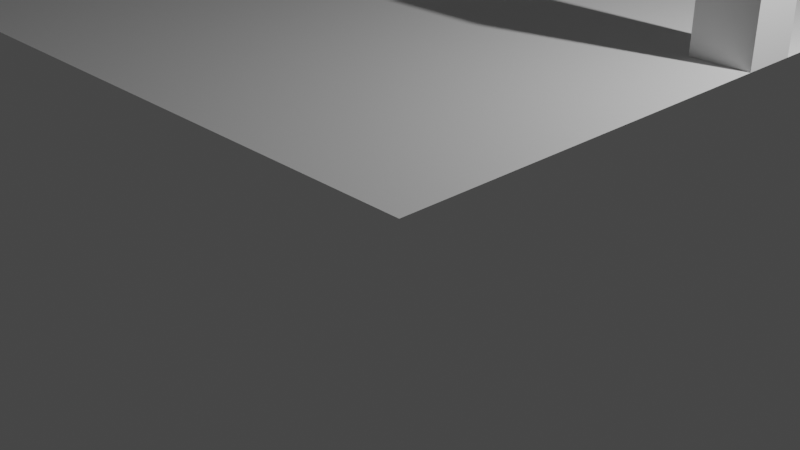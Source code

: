 # Source: santa_bootcamp.blend  (saved by Blender 2.83.19; exported with 4.5.12 LTS)
import bpy
from mathutils import Matrix  # noqa: F401  (used for matrix-valued properties, if any)

bpy.ops.wm.read_factory_settings(use_empty=True)
scene = bpy.context.scene
scene.name = 'Scene'

# ---- collections
col_collection = bpy.data.collections.new('Collection'); scene.collection.children.link(col_collection)

# ---- materials (node trees are filled in below, after node groups)
mat_material_001 = bpy.data.materials.new('Material.001')
mat_material_001.use_transparent_shadow = False

# ---- material node trees
mat_material_001.use_nodes = True; mat_material_001.node_tree.nodes.clear()
_N = mat_material_001.node_tree.nodes; _L = mat_material_001.node_tree.links
n0 = _N.new('ShaderNodeBsdfPrincipled'); n0.name = 'Principled BSDF'; n0.location = (10, 300)
n0.distribution = 'GGX'
n0.subsurface_method = 'BURLEY'
n0.inputs[0].default_value = (0.02539, 0.02539, 0.02539, 1.0)
n0.inputs[3].default_value = 1.45
n0.inputs[27].default_value = (0.0, 0.0, 0.0, 1.0)
n0.inputs[28].default_value = 1.0
n1 = _N.new('ShaderNodeOutputMaterial'); n1.name = 'Material Output'; n1.location = (300, 300)
_L.new(n0.outputs[0], n1.inputs[0])
n1.is_active_output = True

# ---- world
world_world = bpy.data.worlds.new('World'); scene.world = world_world
world_world.use_nodes = True; world_world.node_tree.nodes.clear()
_N = world_world.node_tree.nodes; _L = world_world.node_tree.links
n0 = _N.new('ShaderNodeOutputWorld'); n0.name = 'World Output'; n0.location = (300, 300)
n1 = _N.new('ShaderNodeBackground'); n1.name = 'Background'; n1.location = (10, 300)
n1.inputs[0].default_value = (0.05088, 0.05088, 0.05088, 1.0)
_L.new(n1.outputs[0], n0.inputs[0])
n0.is_active_output = True
world_world.color = (0.05088, 0.05088, 0.05088)
world_world.use_sun_shadow = False
world_world.sun_shadow_jitter_overblur = 0.0

# ---- cameras
cam_camera = bpy.data.cameras.new('Camera')
cam_camera.clip_end = 100.0
cam_camera.ortho_scale = 7.314
cam_camera_001 = bpy.data.cameras.new('Camera.001')
cam_camera_001.clip_end = 100.0
cam_camera_001.ortho_scale = 7.314

# ---- lights
light_light = bpy.data.lights.new('Light', 'POINT')
light_light.transmission_factor = 0.0
light_light.energy = 1000.0
light_light.shadow_soft_size = 0.1
light_light.shadow_maximum_resolution = 0.006
light_light.use_absolute_resolution = True
light_light_001 = bpy.data.lights.new('Light.001', 'POINT')
light_light_001.transmission_factor = 0.0
light_light_001.energy = 1000.0
light_light_001.shadow_soft_size = 0.1
light_light_001.shadow_maximum_resolution = 0.006
light_light_001.use_absolute_resolution = True

# ---- meshes
me_plane = bpy.data.meshes.new('Plane')
me_plane.from_pydata([(-2.0, 2.0, 0.0), (0.0, 2.0, 0.0), (-2.0, 4.0, 0.0), (0.0, 4.0, 0.0)], [], [(0, 1, 3, 2)])
_uv = me_plane.uv_layers.new(name='UVMap')
_uv.uv.foreach_set('vector', [0.0, 0.0, 1.0, 0.0, 1.0, 1.0, 0.0, 1.0])
me_plane.use_remesh_fix_poles = True
me_plane.use_remesh_preserve_attributes = False
me_plane.use_mirror_vertex_groups = False
me_plane.update()
me_plane_001 = bpy.data.meshes.new('Plane.001')
me_plane_001.from_pydata([(-6.0, 0.0, 0.0), (-4.0, 0.0, 0.0), (-6.0, 2.0, 0.0), (-4.0, 2.0, 0.0)], [], [(0, 1, 3, 2)])
_uv = me_plane_001.uv_layers.new(name='UVMap')
_uv.uv.foreach_set('vector', [0.0, 0.0, 1.0, 0.0, 1.0, 1.0, 0.0, 1.0])
me_plane_001.use_remesh_fix_poles = True
me_plane_001.use_remesh_preserve_attributes = False
me_plane_001.use_mirror_vertex_groups = False
me_plane_001.update()
me_plane_002 = bpy.data.meshes.new('Plane.002')
me_plane_002.from_pydata([(-2.0, 0.0, 0.0), (0.0, 0.0, 0.0), (-2.0, 2.0, 0.0), (0.0, 2.0, 0.0)], [], [(0, 1, 3, 2)])
_uv = me_plane_002.uv_layers.new(name='UVMap')
_uv.uv.foreach_set('vector', [0.0, 0.0, 1.0, 0.0, 1.0, 1.0, 0.0, 1.0])
me_plane_002.use_remesh_fix_poles = True
me_plane_002.use_remesh_preserve_attributes = False
me_plane_002.use_mirror_vertex_groups = False
me_plane_002.update()
me_plane_003 = bpy.data.meshes.new('Plane.003')
me_plane_003.from_pydata([(-4.0, 0.0, 0.0), (-2.0, 0.0, 0.0), (-4.0, 2.0, 0.0), (-2.0, 2.0, 0.0)], [], [(0, 1, 3, 2)])
_uv = me_plane_003.uv_layers.new(name='UVMap')
_uv.uv.foreach_set('vector', [0.0, 0.0, 1.0, 0.0, 1.0, 1.0, 0.0, 1.0])
me_plane_003.use_remesh_fix_poles = True
me_plane_003.use_remesh_preserve_attributes = False
me_plane_003.use_mirror_vertex_groups = False
me_plane_003.update()
me_plane_006 = bpy.data.meshes.new('Plane.006')
me_plane_006.from_pydata([(-4.0, 2.0, 0.0), (-2.0, 2.0, 0.0), (-4.0, 4.0, 0.0), (-2.0, 4.0, 0.0)], [], [(0, 1, 3, 2)])
_uv = me_plane_006.uv_layers.new(name='UVMap')
_uv.uv.foreach_set('vector', [0.0, 0.0, 1.0, 0.0, 1.0, 1.0, 0.0, 1.0])
me_plane_006.use_remesh_fix_poles = True
me_plane_006.use_remesh_preserve_attributes = False
me_plane_006.use_mirror_vertex_groups = False
me_plane_006.update()
me_plane_008 = bpy.data.meshes.new('Plane.008')
me_plane_008.from_pydata([(-6.0, 2.0, 0.0), (-4.0, 2.0, 0.0), (-6.0, 4.0, 0.0), (-4.0, 4.0, 0.0)], [], [(0, 1, 3, 2)])
_uv = me_plane_008.uv_layers.new(name='UVMap')
_uv.uv.foreach_set('vector', [0.0, 0.0, 1.0, 0.0, 1.0, 1.0, 0.0, 1.0])
me_plane_008.use_remesh_fix_poles = True
me_plane_008.use_remesh_preserve_attributes = False
me_plane_008.use_mirror_vertex_groups = False
me_plane_008.update()
me_plane_010 = bpy.data.meshes.new('Plane.010')
me_plane_010.from_pydata([(-2.0, 14.0, 0.0), (0.0, 14.0, 0.0), (-2.0, 16.0, 0.0), (0.0, 16.0, 0.0), (-6.0, 14.0, 0.0), (-4.0, 14.0, 0.0), (-6.0, 16.0, 0.0), (-4.0, 16.0, 0.0), (-2.0, 12.0, 0.0), (0.0, 12.0, 0.0), (-2.0, 14.0, 0.0), (0.0, 14.0, 0.0), (-4.0, 12.0, 0.0), (-2.0, 12.0, 0.0), (-4.0, 14.0, 0.0), (-2.0, 14.0, 0.0), (-6.0, 12.0, 0.0), (-4.0, 12.0, 0.0), (-6.0, 14.0, 0.0), (-4.0, 14.0, 0.0), (-4.0, 14.0, 0.0), (-2.0, 14.0, 0.0), (-4.0, 16.0, 0.0), (-2.0, 16.0, 0.0)], [], [(0, 1, 3, 2), (4, 5, 7, 6), (8, 9, 11, 10), (12, 13, 15, 14), (16, 17, 19, 18), (20, 21, 23, 22)])
_uv = me_plane_010.uv_layers.new(name='UVMap')
_uv.uv.foreach_set('vector', [0.0, 0.0, 1.0, 0.0, 1.0, 1.0, 0.0, 1.0, 0.0, 0.0, 1.0, 0.0, 1.0, 1.0, 0.0, 1.0, 0.0, 0.0, 1.0, 0.0, 1.0, 1.0, 0.0, 1.0, 0.0, 0.0, 1.0, 0.0, 1.0, 1.0, 0.0, 1.0, 0.0, 0.0, 1.0, 0.0, 1.0, 1.0, 0.0, 1.0, 0.0, 0.0, 1.0, 0.0, 1.0, 1.0, 0.0, 1.0])
me_plane_010.use_remesh_fix_poles = True
me_plane_010.use_remesh_preserve_attributes = False
me_plane_010.use_mirror_vertex_groups = False
me_plane_010.update()
me_plane_012 = bpy.data.meshes.new('Plane.012')
me_plane_012.from_pydata([(-2.0, 6.0, 0.0), (0.0, 6.0, 0.0), (-2.0, 8.0, 0.0), (0.0, 8.0, 0.0), (-6.0, 6.0, 0.0), (-4.0, 6.0, 0.0), (-6.0, 8.0, 0.0), (-4.0, 8.0, 0.0), (-2.0, 4.0, 0.0), (0.0, 4.0, 0.0), (-2.0, 6.0, 0.0), (0.0, 6.0, 0.0), (-4.0, 4.0, 0.0), (-2.0, 4.0, 0.0), (-4.0, 6.0, 0.0), (-2.0, 6.0, 0.0), (-6.0, 4.0, 0.0), (-4.0, 4.0, 0.0), (-6.0, 6.0, 0.0), (-4.0, 6.0, 0.0), (-4.0, 6.0, 0.0), (-2.0, 6.0, 0.0), (-4.0, 8.0, 0.0), (-2.0, 8.0, 0.0)], [], [(0, 1, 3, 2), (4, 5, 7, 6), (8, 9, 11, 10), (12, 13, 15, 14), (16, 17, 19, 18), (20, 21, 23, 22)])
_uv = me_plane_012.uv_layers.new(name='UVMap')
_uv.uv.foreach_set('vector', [0.0, 0.0, 1.0, 0.0, 1.0, 1.0, 0.0, 1.0, 0.0, 0.0, 1.0, 0.0, 1.0, 1.0, 0.0, 1.0, 0.0, 0.0, 1.0, 0.0, 1.0, 1.0, 0.0, 1.0, 0.0, 0.0, 1.0, 0.0, 1.0, 1.0, 0.0, 1.0, 0.0, 0.0, 1.0, 0.0, 1.0, 1.0, 0.0, 1.0, 0.0, 0.0, 1.0, 0.0, 1.0, 1.0, 0.0, 1.0])
me_plane_012.use_remesh_fix_poles = True
me_plane_012.use_remesh_preserve_attributes = False
me_plane_012.use_mirror_vertex_groups = False
me_plane_012.update()
me_plane_013 = bpy.data.meshes.new('Plane.013')
me_plane_013.from_pydata([(-2.0, 10.0, 0.0), (0.0, 10.0, 0.0), (-2.0, 12.0, 0.0), (0.0, 12.0, 0.0), (-6.0, 10.0, 0.0), (-4.0, 10.0, 0.0), (-6.0, 12.0, 0.0), (-4.0, 12.0, 0.0), (-2.0, 8.0, 0.0), (0.0, 8.0, 0.0), (-2.0, 10.0, 0.0), (0.0, 10.0, 0.0), (-4.0, 8.0, 0.0), (-2.0, 8.0, 0.0), (-4.0, 10.0, 0.0), (-2.0, 10.0, 0.0), (-6.0, 8.0, 0.0), (-4.0, 8.0, 0.0), (-6.0, 10.0, 0.0), (-4.0, 10.0, 0.0), (-4.0, 10.0, 0.0), (-2.0, 10.0, 0.0), (-4.0, 12.0, 0.0), (-2.0, 12.0, 0.0)], [], [(0, 1, 3, 2), (4, 5, 7, 6), (8, 9, 11, 10), (12, 13, 15, 14), (16, 17, 19, 18), (20, 21, 23, 22)])
_uv = me_plane_013.uv_layers.new(name='UVMap')
_uv.uv.foreach_set('vector', [0.0, 0.0, 1.0, 0.0, 1.0, 1.0, 0.0, 1.0, 0.0, 0.0, 1.0, 0.0, 1.0, 1.0, 0.0, 1.0, 0.0, 0.0, 1.0, 0.0, 1.0, 1.0, 0.0, 1.0, 0.0, 0.0, 1.0, 0.0, 1.0, 1.0, 0.0, 1.0, 0.0, 0.0, 1.0, 0.0, 1.0, 1.0, 0.0, 1.0, 0.0, 0.0, 1.0, 0.0, 1.0, 1.0, 0.0, 1.0])
me_plane_013.use_remesh_fix_poles = True
me_plane_013.use_remesh_preserve_attributes = False
me_plane_013.use_mirror_vertex_groups = False
me_plane_013.update()
me_cube_001 = bpy.data.meshes.new('Cube.001')
me_cube_001.from_pydata([(-4.02, 2.261, 64.39), (-4.02, 2.261, 66.39), (-4.02, 4.261, 64.39), (-4.02, 4.261, 66.39), (-2.02, 2.261, 64.39), (-2.02, 2.261, 66.39), (-2.02, 4.261, 64.39), (-2.02, 4.261, 66.39)], [], [(0, 1, 3, 2), (2, 3, 7, 6), (6, 7, 5, 4), (4, 5, 1, 0), (2, 6, 4, 0), (7, 3, 1, 5)])
_uv = me_cube_001.uv_layers.new(name='UVMap')
_uv.uv.foreach_set('vector', [0.375, 0.0, 0.625, 0.0, 0.625, 0.25, 0.375, 0.25, 0.375, 0.25, 0.625, 0.25, 0.625, 0.5, 0.375, 0.5, 0.375, 0.5, 0.625, 0.5, 0.625, 0.75, 0.375, 0.75, 0.375, 0.75, 0.625, 0.75, 0.625, 1.0, 0.375, 1.0, 0.125, 0.5, 0.375, 0.5, 0.375, 0.75, 0.125, 0.75, 0.625, 0.5, 0.875, 0.5, 0.875, 0.75, 0.625, 0.75])
me_cube_001.use_remesh_fix_poles = True
me_cube_001.use_remesh_preserve_attributes = False
me_cube_001.use_mirror_vertex_groups = False
me_cube_001.update()
me_cube_002 = bpy.data.meshes.new('Cube.002')
me_cube_002.from_pydata([(-2.0, 0.0, 0.0), (-2.0, 0.0, 2.0), (-2.0, 2.0, 0.0), (-2.0, 2.0, 2.0), (0.0, 0.0, 0.0), (0.0, 0.0, 2.0), (0.0, 2.0, 0.0), (0.0, 2.0, 2.0)], [], [(0, 1, 3, 2), (2, 3, 7, 6), (6, 7, 5, 4), (4, 5, 1, 0), (2, 6, 4, 0), (7, 3, 1, 5)])
_uv = me_cube_002.uv_layers.new(name='UVMap')
_uv.uv.foreach_set('vector', [0.375, 0.0, 0.625, 0.0, 0.625, 0.25, 0.375, 0.25, 0.375, 0.25, 0.625, 0.25, 0.625, 0.5, 0.375, 0.5, 0.375, 0.5, 0.625, 0.5, 0.625, 0.75, 0.375, 0.75, 0.375, 0.75, 0.625, 0.75, 0.625, 1.0, 0.375, 1.0, 0.125, 0.5, 0.375, 0.5, 0.375, 0.75, 0.125, 0.75, 0.625, 0.5, 0.875, 0.5, 0.875, 0.75, 0.625, 0.75])
me_cube_002.use_remesh_fix_poles = True
me_cube_002.use_remesh_preserve_attributes = False
me_cube_002.use_mirror_vertex_groups = False
me_cube_002.update()
me_cube_003 = bpy.data.meshes.new('Cube.003')
me_cube_003.from_pydata([(-16.46, 2.038, 27.35), (-16.46, 2.038, 29.35), (-16.46, 120.0, 27.35), (-16.46, 120.0, 29.35), (-14.46, 2.038, 27.35), (-14.46, 2.038, 29.35), (-14.46, 120.0, 27.35), (-14.46, 120.0, 29.35)], [], [(0, 1, 3, 2), (2, 3, 7, 6), (6, 7, 5, 4), (4, 5, 1, 0), (2, 6, 4, 0), (7, 3, 1, 5)])
_uv = me_cube_003.uv_layers.new(name='UVMap')
_uv.uv.foreach_set('vector', [0.375, 0.0, 0.625, 0.0, 0.625, 0.25, 0.375, 0.25, 0.375, 0.25, 0.625, 0.25, 0.625, 0.5, 0.375, 0.5, 0.375, 0.5, 0.625, 0.5, 0.625, 0.75, 0.375, 0.75, 0.375, 0.75, 0.625, 0.75, 0.625, 1.0, 0.375, 1.0, 0.125, 0.5, 0.375, 0.5, 0.375, 0.75, 0.125, 0.75, 0.625, 0.5, 0.875, 0.5, 0.875, 0.75, 0.625, 0.75])
me_cube_003.use_remesh_fix_poles = True
me_cube_003.use_remesh_preserve_attributes = False
me_cube_003.use_mirror_vertex_groups = False
me_cube_003.update()
me_cube_004 = bpy.data.meshes.new('Cube.004')
me_cube_004.from_pydata([(-4.02, 118.0, 64.39), (-4.02, 118.0, 66.39), (-4.02, 120.0, 64.39), (-4.02, 120.0, 66.39), (-2.02, 118.0, 64.39), (-2.02, 118.0, 66.39), (-2.02, 120.0, 64.39), (-2.02, 120.0, 66.39)], [], [(0, 1, 3, 2), (2, 3, 7, 6), (6, 7, 5, 4), (4, 5, 1, 0), (2, 6, 4, 0), (7, 3, 1, 5)])
_uv = me_cube_004.uv_layers.new(name='UVMap')
_uv.uv.foreach_set('vector', [0.375, 0.0, 0.625, 0.0, 0.625, 0.25, 0.375, 0.25, 0.375, 0.25, 0.625, 0.25, 0.625, 0.5, 0.375, 0.5, 0.375, 0.5, 0.625, 0.5, 0.625, 0.75, 0.375, 0.75, 0.375, 0.75, 0.625, 0.75, 0.625, 1.0, 0.375, 1.0, 0.125, 0.5, 0.375, 0.5, 0.375, 0.75, 0.125, 0.75, 0.625, 0.5, 0.875, 0.5, 0.875, 0.75, 0.625, 0.75])
me_cube_004.use_remesh_fix_poles = True
me_cube_004.use_remesh_preserve_attributes = False
me_cube_004.use_mirror_vertex_groups = False
me_cube_004.update()
me_cube_005 = bpy.data.meshes.new('Cube.005')
me_cube_005.from_pydata([(-87.47, 1.094, 0.0), (-87.47, 1.094, 2.0), (-87.47, 3.094, 0.0), (-87.47, 3.094, 2.0), (-85.47, 1.094, 0.0), (-85.47, 1.094, 2.0), (-85.47, 3.094, 0.0), (-85.47, 3.094, 2.0)], [], [(0, 1, 3, 2), (2, 3, 7, 6), (6, 7, 5, 4), (4, 5, 1, 0), (2, 6, 4, 0), (7, 3, 1, 5)])
_uv = me_cube_005.uv_layers.new(name='UVMap')
_uv.uv.foreach_set('vector', [0.375, 0.0, 0.625, 0.0, 0.625, 0.25, 0.375, 0.25, 0.375, 0.25, 0.625, 0.25, 0.625, 0.5, 0.375, 0.5, 0.375, 0.5, 0.625, 0.5, 0.625, 0.75, 0.375, 0.75, 0.375, 0.75, 0.625, 0.75, 0.625, 1.0, 0.375, 1.0, 0.125, 0.5, 0.375, 0.5, 0.375, 0.75, 0.125, 0.75, 0.625, 0.5, 0.875, 0.5, 0.875, 0.75, 0.625, 0.75])
me_cube_005.use_remesh_fix_poles = True
me_cube_005.use_remesh_preserve_attributes = False
me_cube_005.use_mirror_vertex_groups = False
me_cube_005.update()
me_cube_006 = bpy.data.meshes.new('Cube.006')
me_cube_006.from_pydata([(-114.2, 1.094, 0.0), (-114.2, 1.094, 2.0), (-114.2, 3.094, 0.0), (-114.2, 3.094, 2.0), (-112.2, 1.094, 0.0), (-112.2, 1.094, 2.0), (-112.2, 3.094, 0.0), (-112.2, 3.094, 2.0)], [], [(0, 1, 3, 2), (2, 3, 7, 6), (6, 7, 5, 4), (4, 5, 1, 0), (2, 6, 4, 0), (7, 3, 1, 5)])
_uv = me_cube_006.uv_layers.new(name='UVMap')
_uv.uv.foreach_set('vector', [0.375, 0.0, 0.625, 0.0, 0.625, 0.25, 0.375, 0.25, 0.375, 0.25, 0.625, 0.25, 0.625, 0.5, 0.375, 0.5, 0.375, 0.5, 0.625, 0.5, 0.625, 0.75, 0.375, 0.75, 0.375, 0.75, 0.625, 0.75, 0.625, 1.0, 0.375, 1.0, 0.125, 0.5, 0.375, 0.5, 0.375, 0.75, 0.125, 0.75, 0.625, 0.5, 0.875, 0.5, 0.875, 0.75, 0.625, 0.75])
me_cube_006.use_remesh_fix_poles = True
me_cube_006.use_remesh_preserve_attributes = False
me_cube_006.use_mirror_vertex_groups = False
me_cube_006.update()
me_plane_014 = bpy.data.meshes.new('Plane.014')
me_plane_014.from_pydata([(-4.803, -2.066, 0.4569), (-2.803, -2.066, 0.4569), (-4.803, -0.06588, 0.4569), (-2.803, -0.06588, 0.4569)], [], [(0, 1, 3, 2)])
_uv = me_plane_014.uv_layers.new(name='UVMap')
_uv.uv.foreach_set('vector', [0.0, 0.0, 1.0, 0.0, 1.0, 1.0, 0.0, 1.0])
me_plane_014.materials.append(mat_material_001)
me_plane_014.use_remesh_fix_poles = True
me_plane_014.use_remesh_preserve_attributes = False
me_plane_014.use_mirror_vertex_groups = False
me_plane_014.update()
me_cube_007 = bpy.data.meshes.new('Cube.007')
me_cube_007.from_pydata([(27.99, 6.037, 0.0), (27.99, 6.037, 2.0), (27.99, 8.037, 0.0), (27.99, 8.037, 2.0), (29.99, 6.037, 0.0), (29.99, 6.037, 2.0), (29.99, 8.037, 0.0), (29.99, 8.037, 2.0)], [], [(0, 1, 3, 2), (2, 3, 7, 6), (6, 7, 5, 4), (4, 5, 1, 0), (2, 6, 4, 0), (7, 3, 1, 5)])
_uv = me_cube_007.uv_layers.new(name='UVMap')
_uv.uv.foreach_set('vector', [0.375, 0.0, 0.625, 0.0, 0.625, 0.25, 0.375, 0.25, 0.375, 0.25, 0.625, 0.25, 0.625, 0.5, 0.375, 0.5, 0.375, 0.5, 0.625, 0.5, 0.625, 0.75, 0.375, 0.75, 0.375, 0.75, 0.625, 0.75, 0.625, 1.0, 0.375, 1.0, 0.125, 0.5, 0.375, 0.5, 0.375, 0.75, 0.125, 0.75, 0.625, 0.5, 0.875, 0.5, 0.875, 0.75, 0.625, 0.75])
me_cube_007.use_remesh_fix_poles = True
me_cube_007.use_remesh_preserve_attributes = False
me_cube_007.use_mirror_vertex_groups = False
me_cube_007.update()
me_cube_008 = bpy.data.meshes.new('Cube.008')
me_cube_008.from_pydata([(83.64, 6.037, 0.0), (83.64, 6.037, 2.0), (83.64, 8.037, 0.0), (83.64, 8.037, 2.0), (85.64, 6.037, 0.0), (85.64, 6.037, 2.0), (85.64, 8.037, 0.0), (85.64, 8.037, 2.0)], [], [(0, 1, 3, 2), (2, 3, 7, 6), (6, 7, 5, 4), (4, 5, 1, 0), (2, 6, 4, 0), (7, 3, 1, 5)])
_uv = me_cube_008.uv_layers.new(name='UVMap')
_uv.uv.foreach_set('vector', [0.375, 0.0, 0.625, 0.0, 0.625, 0.25, 0.375, 0.25, 0.375, 0.25, 0.625, 0.25, 0.625, 0.5, 0.375, 0.5, 0.375, 0.5, 0.625, 0.5, 0.625, 0.75, 0.375, 0.75, 0.375, 0.75, 0.625, 0.75, 0.625, 1.0, 0.375, 1.0, 0.125, 0.5, 0.375, 0.5, 0.375, 0.75, 0.125, 0.75, 0.625, 0.5, 0.875, 0.5, 0.875, 0.75, 0.625, 0.75])
me_cube_008.use_remesh_fix_poles = True
me_cube_008.use_remesh_preserve_attributes = False
me_cube_008.use_mirror_vertex_groups = False
me_cube_008.update()
me_cube_009 = bpy.data.meshes.new('Cube.009')
me_cube_009.from_pydata([(-31.82, 1.094, 10.66), (-31.82, 1.094, 12.66), (-31.82, 3.094, 10.66), (-31.82, 3.094, 12.66), (-29.82, 1.094, 10.66), (-29.82, 1.094, 12.66), (-29.82, 3.094, 10.66), (-29.82, 3.094, 12.66)], [], [(0, 1, 3, 2), (2, 3, 7, 6), (6, 7, 5, 4), (4, 5, 1, 0), (2, 6, 4, 0), (7, 3, 1, 5)])
_uv = me_cube_009.uv_layers.new(name='UVMap')
_uv.uv.foreach_set('vector', [0.375, 0.0, 0.625, 0.0, 0.625, 0.25, 0.375, 0.25, 0.375, 0.25, 0.625, 0.25, 0.625, 0.5, 0.375, 0.5, 0.375, 0.5, 0.625, 0.5, 0.625, 0.75, 0.375, 0.75, 0.375, 0.75, 0.625, 0.75, 0.625, 1.0, 0.375, 1.0, 0.125, 0.5, 0.375, 0.5, 0.375, 0.75, 0.125, 0.75, 0.625, 0.5, 0.875, 0.5, 0.875, 0.75, 0.625, 0.75])
me_cube_009.use_remesh_fix_poles = True
me_cube_009.use_remesh_preserve_attributes = False
me_cube_009.use_mirror_vertex_groups = False
me_cube_009.update()
me_cube_010 = bpy.data.meshes.new('Cube.010')
me_cube_010.from_pydata([(82.47, -3.102, -9.931), (82.47, -3.102, -7.931), (82.47, -1.102, -9.931), (82.47, -1.102, -7.931), (84.47, -3.102, -9.931), (84.47, -3.102, -7.931), (84.47, -1.102, -9.931), (84.47, -1.102, -7.931)], [], [(0, 1, 3, 2), (2, 3, 7, 6), (6, 7, 5, 4), (4, 5, 1, 0), (2, 6, 4, 0), (7, 3, 1, 5)])
_uv = me_cube_010.uv_layers.new(name='UVMap')
_uv.uv.foreach_set('vector', [0.375, 0.0, 0.625, 0.0, 0.625, 0.25, 0.375, 0.25, 0.375, 0.25, 0.625, 0.25, 0.625, 0.5, 0.375, 0.5, 0.375, 0.5, 0.625, 0.5, 0.625, 0.75, 0.375, 0.75, 0.375, 0.75, 0.625, 0.75, 0.625, 1.0, 0.375, 1.0, 0.125, 0.5, 0.375, 0.5, 0.375, 0.75, 0.125, 0.75, 0.625, 0.5, 0.875, 0.5, 0.875, 0.75, 0.625, 0.75])
me_cube_010.use_remesh_fix_poles = True
me_cube_010.use_remesh_preserve_attributes = False
me_cube_010.use_mirror_vertex_groups = False
me_cube_010.update()
me_cube_011 = bpy.data.meshes.new('Cube.011')
me_cube_011.from_pydata([(-35.86, 9.824, 4.109), (-35.86, 9.824, 6.109), (-35.86, 11.82, 4.109), (-35.86, 11.82, 6.109), (-33.86, 9.824, 4.109), (-33.86, 9.824, 6.109), (-33.86, 11.82, 4.109), (-33.86, 11.82, 6.109)], [], [(0, 1, 3, 2), (2, 3, 7, 6), (6, 7, 5, 4), (4, 5, 1, 0), (2, 6, 4, 0), (7, 3, 1, 5)])
_uv = me_cube_011.uv_layers.new(name='UVMap')
_uv.uv.foreach_set('vector', [0.375, 0.0, 0.625, 0.0, 0.625, 0.25, 0.375, 0.25, 0.375, 0.25, 0.625, 0.25, 0.625, 0.5, 0.375, 0.5, 0.375, 0.5, 0.625, 0.5, 0.625, 0.75, 0.375, 0.75, 0.375, 0.75, 0.625, 0.75, 0.625, 1.0, 0.375, 1.0, 0.125, 0.5, 0.375, 0.5, 0.375, 0.75, 0.125, 0.75, 0.625, 0.5, 0.875, 0.5, 0.875, 0.75, 0.625, 0.75])
me_cube_011.use_remesh_fix_poles = True
me_cube_011.use_remesh_preserve_attributes = False
me_cube_011.use_mirror_vertex_groups = False
me_cube_011.update()
me_cube_012 = bpy.data.meshes.new('Cube.012')
me_cube_012.from_pydata([(-35.86, 28.02, 4.109), (-35.86, 28.02, 6.109), (-35.86, 30.02, 4.109), (-35.86, 30.02, 6.109), (-33.86, 28.02, 4.109), (-33.86, 28.02, 6.109), (-33.86, 30.02, 4.109), (-33.86, 30.02, 6.109)], [], [(0, 1, 3, 2), (2, 3, 7, 6), (6, 7, 5, 4), (4, 5, 1, 0), (2, 6, 4, 0), (7, 3, 1, 5)])
_uv = me_cube_012.uv_layers.new(name='UVMap')
_uv.uv.foreach_set('vector', [0.375, 0.0, 0.625, 0.0, 0.625, 0.25, 0.375, 0.25, 0.375, 0.25, 0.625, 0.25, 0.625, 0.5, 0.375, 0.5, 0.375, 0.5, 0.625, 0.5, 0.625, 0.75, 0.375, 0.75, 0.375, 0.75, 0.625, 0.75, 0.625, 1.0, 0.375, 1.0, 0.125, 0.5, 0.375, 0.5, 0.375, 0.75, 0.125, 0.75, 0.625, 0.5, 0.875, 0.5, 0.875, 0.75, 0.625, 0.75])
me_cube_012.use_remesh_fix_poles = True
me_cube_012.use_remesh_preserve_attributes = False
me_cube_012.use_mirror_vertex_groups = False
me_cube_012.update()
me_cube_020 = bpy.data.meshes.new('Cube.020')
me_cube_020.from_pydata([(-15.92, 2.994, 0.0), (-15.92, 2.994, 2.0), (-15.92, 4.994, 0.0), (-15.92, 4.994, 2.0), (-13.92, 2.994, 0.0), (-13.92, 2.994, 2.0), (-13.92, 4.994, 0.0), (-13.92, 4.994, 2.0)], [], [(0, 1, 3, 2), (2, 3, 7, 6), (6, 7, 5, 4), (4, 5, 1, 0), (2, 6, 4, 0), (7, 3, 1, 5)])
_uv = me_cube_020.uv_layers.new(name='UVMap')
_uv.uv.foreach_set('vector', [0.375, 0.0, 0.625, 0.0, 0.625, 0.25, 0.375, 0.25, 0.375, 0.25, 0.625, 0.25, 0.625, 0.5, 0.375, 0.5, 0.375, 0.5, 0.625, 0.5, 0.625, 0.75, 0.375, 0.75, 0.375, 0.75, 0.625, 0.75, 0.625, 1.0, 0.375, 1.0, 0.125, 0.5, 0.375, 0.5, 0.375, 0.75, 0.125, 0.75, 0.625, 0.5, 0.875, 0.5, 0.875, 0.75, 0.625, 0.75])
me_cube_020.use_remesh_fix_poles = True
me_cube_020.use_remesh_preserve_attributes = False
me_cube_020.use_mirror_vertex_groups = False
me_cube_020.update()
me_cube_019 = bpy.data.meshes.new('Cube.019')
me_cube_019.from_pydata([(-42.69, 2.994, 0.0), (-42.69, 2.994, 2.0), (-42.69, 4.994, 0.0), (-42.69, 4.994, 2.0), (-40.69, 2.994, 0.0), (-40.69, 2.994, 2.0), (-40.69, 4.994, 0.0), (-40.69, 4.994, 2.0)], [], [(0, 1, 3, 2), (2, 3, 7, 6), (6, 7, 5, 4), (4, 5, 1, 0), (2, 6, 4, 0), (7, 3, 1, 5)])
_uv = me_cube_019.uv_layers.new(name='UVMap')
_uv.uv.foreach_set('vector', [0.375, 0.0, 0.625, 0.0, 0.625, 0.25, 0.375, 0.25, 0.375, 0.25, 0.625, 0.25, 0.625, 0.5, 0.375, 0.5, 0.375, 0.5, 0.625, 0.5, 0.625, 0.75, 0.375, 0.75, 0.375, 0.75, 0.625, 0.75, 0.625, 1.0, 0.375, 1.0, 0.125, 0.5, 0.375, 0.5, 0.375, 0.75, 0.125, 0.75, 0.625, 0.5, 0.875, 0.5, 0.875, 0.75, 0.625, 0.75])
me_cube_019.use_remesh_fix_poles = True
me_cube_019.use_remesh_preserve_attributes = False
me_cube_019.use_mirror_vertex_groups = False
me_cube_019.update()
me_cube_018 = bpy.data.meshes.new('Cube.018')
me_cube_018.from_pydata([(80.04, 0.983, 0.0), (80.04, 0.983, 2.0), (80.04, 2.983, 0.0), (80.04, 2.983, 2.0), (82.04, 0.983, 0.0), (82.04, 0.983, 2.0), (82.04, 2.983, 0.0), (82.04, 2.983, 2.0)], [], [(0, 1, 3, 2), (2, 3, 7, 6), (6, 7, 5, 4), (4, 5, 1, 0), (2, 6, 4, 0), (7, 3, 1, 5)])
_uv = me_cube_018.uv_layers.new(name='UVMap')
_uv.uv.foreach_set('vector', [0.375, 0.0, 0.625, 0.0, 0.625, 0.25, 0.375, 0.25, 0.375, 0.25, 0.625, 0.25, 0.625, 0.5, 0.375, 0.5, 0.375, 0.5, 0.625, 0.5, 0.625, 0.75, 0.375, 0.75, 0.375, 0.75, 0.625, 0.75, 0.625, 1.0, 0.375, 1.0, 0.125, 0.5, 0.375, 0.5, 0.375, 0.75, 0.125, 0.75, 0.625, 0.5, 0.875, 0.5, 0.875, 0.75, 0.625, 0.75])
me_cube_018.use_remesh_fix_poles = True
me_cube_018.use_remesh_preserve_attributes = False
me_cube_018.use_mirror_vertex_groups = False
me_cube_018.update()
me_cube_017 = bpy.data.meshes.new('Cube.017')
me_cube_017.from_pydata([(135.7, 0.983, 0.0), (135.7, 0.983, 2.0), (135.7, 2.983, 0.0), (135.7, 2.983, 2.0), (137.7, 0.983, 0.0), (137.7, 0.983, 2.0), (137.7, 2.983, 0.0), (137.7, 2.983, 2.0)], [], [(0, 1, 3, 2), (2, 3, 7, 6), (6, 7, 5, 4), (4, 5, 1, 0), (2, 6, 4, 0), (7, 3, 1, 5)])
_uv = me_cube_017.uv_layers.new(name='UVMap')
_uv.uv.foreach_set('vector', [0.375, 0.0, 0.625, 0.0, 0.625, 0.25, 0.375, 0.25, 0.375, 0.25, 0.625, 0.25, 0.625, 0.5, 0.375, 0.5, 0.375, 0.5, 0.625, 0.5, 0.625, 0.75, 0.375, 0.75, 0.375, 0.75, 0.625, 0.75, 0.625, 1.0, 0.375, 1.0, 0.125, 0.5, 0.375, 0.5, 0.375, 0.75, 0.125, 0.75, 0.625, 0.5, 0.875, 0.5, 0.875, 0.75, 0.625, 0.75])
me_cube_017.use_remesh_fix_poles = True
me_cube_017.use_remesh_preserve_attributes = False
me_cube_017.use_mirror_vertex_groups = False
me_cube_017.update()
me_cube_016 = bpy.data.meshes.new('Cube.016')
me_cube_016.from_pydata([(9.515, 2.994, 3.214), (9.515, 2.994, 5.214), (9.515, 4.994, 3.214), (9.515, 4.994, 5.214), (11.52, 2.994, 3.214), (11.52, 2.994, 5.214), (11.52, 4.994, 3.214), (11.52, 4.994, 5.214)], [], [(0, 1, 3, 2), (2, 3, 7, 6), (6, 7, 5, 4), (4, 5, 1, 0), (2, 6, 4, 0), (7, 3, 1, 5)])
_uv = me_cube_016.uv_layers.new(name='UVMap')
_uv.uv.foreach_set('vector', [0.375, 0.0, 0.625, 0.0, 0.625, 0.25, 0.375, 0.25, 0.375, 0.25, 0.625, 0.25, 0.625, 0.5, 0.375, 0.5, 0.375, 0.5, 0.625, 0.5, 0.625, 0.75, 0.375, 0.75, 0.375, 0.75, 0.625, 0.75, 0.625, 1.0, 0.375, 1.0, 0.125, 0.5, 0.375, 0.5, 0.375, 0.75, 0.125, 0.75, 0.625, 0.5, 0.875, 0.5, 0.875, 0.75, 0.625, 0.75])
me_cube_016.use_remesh_fix_poles = True
me_cube_016.use_remesh_preserve_attributes = False
me_cube_016.use_mirror_vertex_groups = False
me_cube_016.update()
me_cube_015 = bpy.data.meshes.new('Cube.015')
me_cube_015.from_pydata([(41.13, -5.002, -2.483), (41.13, -5.002, -0.4826), (41.13, -3.002, -2.483), (41.13, -3.002, -0.4826), (43.13, -5.002, -2.483), (43.13, -5.002, -0.4826), (43.13, -3.002, -2.483), (43.13, -3.002, -0.4826)], [], [(0, 1, 3, 2), (2, 3, 7, 6), (6, 7, 5, 4), (4, 5, 1, 0), (2, 6, 4, 0), (7, 3, 1, 5)])
_uv = me_cube_015.uv_layers.new(name='UVMap')
_uv.uv.foreach_set('vector', [0.375, 0.0, 0.625, 0.0, 0.625, 0.25, 0.375, 0.25, 0.375, 0.25, 0.625, 0.25, 0.625, 0.5, 0.375, 0.5, 0.375, 0.5, 0.625, 0.5, 0.625, 0.75, 0.375, 0.75, 0.375, 0.75, 0.625, 0.75, 0.625, 1.0, 0.375, 1.0, 0.125, 0.5, 0.375, 0.5, 0.375, 0.75, 0.125, 0.75, 0.625, 0.5, 0.875, 0.5, 0.875, 0.75, 0.625, 0.75])
me_cube_015.use_remesh_fix_poles = True
me_cube_015.use_remesh_preserve_attributes = False
me_cube_015.use_mirror_vertex_groups = False
me_cube_015.update()
me_cube_014 = bpy.data.meshes.new('Cube.014')
me_cube_014.from_pydata([(-10.75, 28.09, 4.109), (-10.75, 28.09, 6.109), (-10.75, 30.09, 4.109), (-10.75, 30.09, 6.109), (-8.75, 28.09, 4.109), (-8.75, 28.09, 6.109), (-8.75, 30.09, 4.109), (-8.75, 30.09, 6.109)], [], [(0, 1, 3, 2), (2, 3, 7, 6), (6, 7, 5, 4), (4, 5, 1, 0), (2, 6, 4, 0), (7, 3, 1, 5)])
_uv = me_cube_014.uv_layers.new(name='UVMap')
_uv.uv.foreach_set('vector', [0.375, 0.0, 0.625, 0.0, 0.625, 0.25, 0.375, 0.25, 0.375, 0.25, 0.625, 0.25, 0.625, 0.5, 0.375, 0.5, 0.375, 0.5, 0.625, 0.5, 0.625, 0.75, 0.375, 0.75, 0.375, 0.75, 0.625, 0.75, 0.625, 1.0, 0.375, 1.0, 0.125, 0.5, 0.375, 0.5, 0.375, 0.75, 0.125, 0.75, 0.625, 0.5, 0.875, 0.5, 0.875, 0.75, 0.625, 0.75])
me_cube_014.use_remesh_fix_poles = True
me_cube_014.use_remesh_preserve_attributes = False
me_cube_014.use_mirror_vertex_groups = False
me_cube_014.update()
me_cube_013 = bpy.data.meshes.new('Cube.013')
me_cube_013.from_pydata([(-10.75, 46.28, 4.109), (-10.75, 46.28, 6.109), (-10.75, 48.28, 4.109), (-10.75, 48.28, 6.109), (-8.75, 46.28, 4.109), (-8.75, 46.28, 6.109), (-8.75, 48.28, 4.109), (-8.75, 48.28, 6.109)], [], [(0, 1, 3, 2), (2, 3, 7, 6), (6, 7, 5, 4), (4, 5, 1, 0), (2, 6, 4, 0), (7, 3, 1, 5)])
_uv = me_cube_013.uv_layers.new(name='UVMap')
_uv.uv.foreach_set('vector', [0.375, 0.0, 0.625, 0.0, 0.625, 0.25, 0.375, 0.25, 0.375, 0.25, 0.625, 0.25, 0.625, 0.5, 0.375, 0.5, 0.375, 0.5, 0.625, 0.5, 0.625, 0.75, 0.375, 0.75, 0.375, 0.75, 0.625, 0.75, 0.625, 1.0, 0.375, 1.0, 0.125, 0.5, 0.375, 0.5, 0.375, 0.75, 0.125, 0.75, 0.625, 0.5, 0.875, 0.5, 0.875, 0.75, 0.625, 0.75])
me_cube_013.use_remesh_fix_poles = True
me_cube_013.use_remesh_preserve_attributes = False
me_cube_013.use_mirror_vertex_groups = False
me_cube_013.update()
me_cube_028 = bpy.data.meshes.new('Cube.028')
me_cube_028.from_pydata([(-34.48, 64.89, 4.109), (-34.48, 64.89, 6.109), (-34.48, 66.89, 4.109), (-34.48, 66.89, 6.109), (-32.48, 64.89, 4.109), (-32.48, 64.89, 6.109), (-32.48, 66.89, 4.109), (-32.48, 66.89, 6.109)], [], [(0, 1, 3, 2), (2, 3, 7, 6), (6, 7, 5, 4), (4, 5, 1, 0), (2, 6, 4, 0), (7, 3, 1, 5)])
_uv = me_cube_028.uv_layers.new(name='UVMap')
_uv.uv.foreach_set('vector', [0.375, 0.0, 0.625, 0.0, 0.625, 0.25, 0.375, 0.25, 0.375, 0.25, 0.625, 0.25, 0.625, 0.5, 0.375, 0.5, 0.375, 0.5, 0.625, 0.5, 0.625, 0.75, 0.375, 0.75, 0.375, 0.75, 0.625, 0.75, 0.625, 1.0, 0.375, 1.0, 0.125, 0.5, 0.375, 0.5, 0.375, 0.75, 0.125, 0.75, 0.625, 0.5, 0.875, 0.5, 0.875, 0.75, 0.625, 0.75])
me_cube_028.use_remesh_fix_poles = True
me_cube_028.use_remesh_preserve_attributes = False
me_cube_028.use_mirror_vertex_groups = False
me_cube_028.update()
me_cube_027 = bpy.data.meshes.new('Cube.027')
me_cube_027.from_pydata([(-34.48, 46.7, 4.109), (-34.48, 46.7, 6.109), (-34.48, 48.7, 4.109), (-34.48, 48.7, 6.109), (-32.48, 46.7, 4.109), (-32.48, 46.7, 6.109), (-32.48, 48.7, 4.109), (-32.48, 48.7, 6.109)], [], [(0, 1, 3, 2), (2, 3, 7, 6), (6, 7, 5, 4), (4, 5, 1, 0), (2, 6, 4, 0), (7, 3, 1, 5)])
_uv = me_cube_027.uv_layers.new(name='UVMap')
_uv.uv.foreach_set('vector', [0.375, 0.0, 0.625, 0.0, 0.625, 0.25, 0.375, 0.25, 0.375, 0.25, 0.625, 0.25, 0.625, 0.5, 0.375, 0.5, 0.375, 0.5, 0.625, 0.5, 0.625, 0.75, 0.375, 0.75, 0.375, 0.75, 0.625, 0.75, 0.625, 1.0, 0.375, 1.0, 0.125, 0.5, 0.375, 0.5, 0.375, 0.75, 0.125, 0.75, 0.625, 0.5, 0.875, 0.5, 0.875, 0.75, 0.625, 0.75])
me_cube_027.use_remesh_fix_poles = True
me_cube_027.use_remesh_preserve_attributes = False
me_cube_027.use_mirror_vertex_groups = False
me_cube_027.update()
me_cube_026 = bpy.data.meshes.new('Cube.026')
me_cube_026.from_pydata([(80.21, -6.937, -9.524), (80.21, -6.937, -7.524), (80.21, -4.937, -9.524), (80.21, -4.937, -7.524), (82.21, -6.937, -9.524), (82.21, -6.937, -7.524), (82.21, -4.937, -9.524), (82.21, -4.937, -7.524)], [], [(0, 1, 3, 2), (2, 3, 7, 6), (6, 7, 5, 4), (4, 5, 1, 0), (2, 6, 4, 0), (7, 3, 1, 5)])
_uv = me_cube_026.uv_layers.new(name='UVMap')
_uv.uv.foreach_set('vector', [0.375, 0.0, 0.625, 0.0, 0.625, 0.25, 0.375, 0.25, 0.375, 0.25, 0.625, 0.25, 0.625, 0.5, 0.375, 0.5, 0.375, 0.5, 0.625, 0.5, 0.625, 0.75, 0.375, 0.75, 0.375, 0.75, 0.625, 0.75, 0.625, 1.0, 0.375, 1.0, 0.125, 0.5, 0.375, 0.5, 0.375, 0.75, 0.125, 0.75, 0.625, 0.5, 0.875, 0.5, 0.875, 0.75, 0.625, 0.75])
me_cube_026.use_remesh_fix_poles = True
me_cube_026.use_remesh_preserve_attributes = False
me_cube_026.use_mirror_vertex_groups = False
me_cube_026.update()
me_cube_025 = bpy.data.meshes.new('Cube.025')
me_cube_025.from_pydata([(-29.56, 4.929, 10.25), (-29.56, 4.929, 12.25), (-29.56, 6.929, 10.25), (-29.56, 6.929, 12.25), (-27.56, 4.929, 10.25), (-27.56, 4.929, 12.25), (-27.56, 6.929, 10.25), (-27.56, 6.929, 12.25)], [], [(0, 1, 3, 2), (2, 3, 7, 6), (6, 7, 5, 4), (4, 5, 1, 0), (2, 6, 4, 0), (7, 3, 1, 5)])
_uv = me_cube_025.uv_layers.new(name='UVMap')
_uv.uv.foreach_set('vector', [0.375, 0.0, 0.625, 0.0, 0.625, 0.25, 0.375, 0.25, 0.375, 0.25, 0.625, 0.25, 0.625, 0.5, 0.375, 0.5, 0.375, 0.5, 0.625, 0.5, 0.625, 0.75, 0.375, 0.75, 0.375, 0.75, 0.625, 0.75, 0.625, 1.0, 0.375, 1.0, 0.125, 0.5, 0.375, 0.5, 0.375, 0.75, 0.125, 0.75, 0.625, 0.5, 0.875, 0.5, 0.875, 0.75, 0.625, 0.75])
me_cube_025.use_remesh_fix_poles = True
me_cube_025.use_remesh_preserve_attributes = False
me_cube_025.use_mirror_vertex_groups = False
me_cube_025.update()
me_cube_024 = bpy.data.meshes.new('Cube.024')
me_cube_024.from_pydata([(188.7, 5.761, 0.0), (188.7, 5.761, 2.0), (188.7, 7.761, 0.0), (188.7, 7.761, 2.0), (190.7, 5.761, 0.0), (190.7, 5.761, 2.0), (190.7, 7.761, 0.0), (190.7, 7.761, 2.0)], [], [(0, 1, 3, 2), (2, 3, 7, 6), (6, 7, 5, 4), (4, 5, 1, 0), (2, 6, 4, 0), (7, 3, 1, 5)])
_uv = me_cube_024.uv_layers.new(name='UVMap')
_uv.uv.foreach_set('vector', [0.375, 0.0, 0.625, 0.0, 0.625, 0.25, 0.375, 0.25, 0.375, 0.25, 0.625, 0.25, 0.625, 0.5, 0.375, 0.5, 0.375, 0.5, 0.625, 0.5, 0.625, 0.75, 0.375, 0.75, 0.375, 0.75, 0.625, 0.75, 0.625, 1.0, 0.375, 1.0, 0.125, 0.5, 0.375, 0.5, 0.375, 0.75, 0.125, 0.75, 0.625, 0.5, 0.875, 0.5, 0.875, 0.75, 0.625, 0.75])
me_cube_024.use_remesh_fix_poles = True
me_cube_024.use_remesh_preserve_attributes = False
me_cube_024.use_mirror_vertex_groups = False
me_cube_024.update()
me_cube_023 = bpy.data.meshes.new('Cube.023')
me_cube_023.from_pydata([(133.1, 5.761, 0.0), (133.1, 5.761, 2.0), (133.1, 7.761, 0.0), (133.1, 7.761, 2.0), (135.1, 5.761, 0.0), (135.1, 5.761, 2.0), (135.1, 7.761, 0.0), (135.1, 7.761, 2.0)], [], [(0, 1, 3, 2), (2, 3, 7, 6), (6, 7, 5, 4), (4, 5, 1, 0), (2, 6, 4, 0), (7, 3, 1, 5)])
_uv = me_cube_023.uv_layers.new(name='UVMap')
_uv.uv.foreach_set('vector', [0.375, 0.0, 0.625, 0.0, 0.625, 0.25, 0.375, 0.25, 0.375, 0.25, 0.625, 0.25, 0.625, 0.5, 0.375, 0.5, 0.375, 0.5, 0.625, 0.5, 0.625, 0.75, 0.375, 0.75, 0.375, 0.75, 0.625, 0.75, 0.625, 1.0, 0.375, 1.0, 0.125, 0.5, 0.375, 0.5, 0.375, 0.75, 0.125, 0.75, 0.625, 0.5, 0.875, 0.5, 0.875, 0.75, 0.625, 0.75])
me_cube_023.use_remesh_fix_poles = True
me_cube_023.use_remesh_preserve_attributes = False
me_cube_023.use_mirror_vertex_groups = False
me_cube_023.update()
me_cube_022 = bpy.data.meshes.new('Cube.022')
me_cube_022.from_pydata([(-110.3, 4.929, 0.0), (-110.3, 4.929, 2.0), (-110.3, 6.929, 0.0), (-110.3, 6.929, 2.0), (-108.3, 4.929, 0.0), (-108.3, 4.929, 2.0), (-108.3, 6.929, 0.0), (-108.3, 6.929, 2.0)], [], [(0, 1, 3, 2), (2, 3, 7, 6), (6, 7, 5, 4), (4, 5, 1, 0), (2, 6, 4, 0), (7, 3, 1, 5)])
_uv = me_cube_022.uv_layers.new(name='UVMap')
_uv.uv.foreach_set('vector', [0.375, 0.0, 0.625, 0.0, 0.625, 0.25, 0.375, 0.25, 0.375, 0.25, 0.625, 0.25, 0.625, 0.5, 0.375, 0.5, 0.375, 0.5, 0.625, 0.5, 0.625, 0.75, 0.375, 0.75, 0.375, 0.75, 0.625, 0.75, 0.625, 1.0, 0.375, 1.0, 0.125, 0.5, 0.375, 0.5, 0.375, 0.75, 0.125, 0.75, 0.625, 0.5, 0.875, 0.5, 0.875, 0.75, 0.625, 0.75])
me_cube_022.use_remesh_fix_poles = True
me_cube_022.use_remesh_preserve_attributes = False
me_cube_022.use_mirror_vertex_groups = False
me_cube_022.update()
me_cube_021 = bpy.data.meshes.new('Cube.021')
me_cube_021.from_pydata([(-83.56, 4.929, 0.0), (-83.56, 4.929, 2.0), (-83.56, 6.929, 0.0), (-83.56, 6.929, 2.0), (-81.56, 4.929, 0.0), (-81.56, 4.929, 2.0), (-81.56, 6.929, 0.0), (-81.56, 6.929, 2.0)], [], [(0, 1, 3, 2), (2, 3, 7, 6), (6, 7, 5, 4), (4, 5, 1, 0), (2, 6, 4, 0), (7, 3, 1, 5)])
_uv = me_cube_021.uv_layers.new(name='UVMap')
_uv.uv.foreach_set('vector', [0.375, 0.0, 0.625, 0.0, 0.625, 0.25, 0.375, 0.25, 0.375, 0.25, 0.625, 0.25, 0.625, 0.5, 0.375, 0.5, 0.375, 0.5, 0.625, 0.5, 0.625, 0.75, 0.375, 0.75, 0.375, 0.75, 0.625, 0.75, 0.625, 1.0, 0.375, 1.0, 0.125, 0.5, 0.375, 0.5, 0.375, 0.75, 0.125, 0.75, 0.625, 0.5, 0.875, 0.5, 0.875, 0.75, 0.625, 0.75])
me_cube_021.use_remesh_fix_poles = True
me_cube_021.use_remesh_preserve_attributes = False
me_cube_021.use_mirror_vertex_groups = False
me_cube_021.update()
me_cube_036 = bpy.data.meshes.new('Cube.036')
me_cube_036.from_pydata([(-12.85, 6.825, 0.0), (-12.85, 6.825, 2.0), (-12.85, 8.825, 0.0), (-12.85, 8.825, 2.0), (-10.85, 6.825, 0.0), (-10.85, 6.825, 2.0), (-10.85, 8.825, 0.0), (-10.85, 8.825, 2.0)], [], [(0, 1, 3, 2), (2, 3, 7, 6), (6, 7, 5, 4), (4, 5, 1, 0), (2, 6, 4, 0), (7, 3, 1, 5)])
_uv = me_cube_036.uv_layers.new(name='UVMap')
_uv.uv.foreach_set('vector', [0.375, 0.0, 0.625, 0.0, 0.625, 0.25, 0.375, 0.25, 0.375, 0.25, 0.625, 0.25, 0.625, 0.5, 0.375, 0.5, 0.375, 0.5, 0.625, 0.5, 0.625, 0.75, 0.375, 0.75, 0.375, 0.75, 0.625, 0.75, 0.625, 1.0, 0.375, 1.0, 0.125, 0.5, 0.375, 0.5, 0.375, 0.75, 0.125, 0.75, 0.625, 0.5, 0.875, 0.5, 0.875, 0.75, 0.625, 0.75])
me_cube_036.use_remesh_fix_poles = True
me_cube_036.use_remesh_preserve_attributes = False
me_cube_036.use_mirror_vertex_groups = False
me_cube_036.update()
me_cube_035 = bpy.data.meshes.new('Cube.035')
me_cube_035.from_pydata([(-39.62, 6.825, 0.0), (-39.62, 6.825, 2.0), (-39.62, 8.825, 0.0), (-39.62, 8.825, 2.0), (-37.62, 6.825, 0.0), (-37.62, 6.825, 2.0), (-37.62, 8.825, 0.0), (-37.62, 8.825, 2.0)], [], [(0, 1, 3, 2), (2, 3, 7, 6), (6, 7, 5, 4), (4, 5, 1, 0), (2, 6, 4, 0), (7, 3, 1, 5)])
_uv = me_cube_035.uv_layers.new(name='UVMap')
_uv.uv.foreach_set('vector', [0.375, 0.0, 0.625, 0.0, 0.625, 0.25, 0.375, 0.25, 0.375, 0.25, 0.625, 0.25, 0.625, 0.5, 0.375, 0.5, 0.375, 0.5, 0.625, 0.5, 0.625, 0.75, 0.375, 0.75, 0.375, 0.75, 0.625, 0.75, 0.625, 1.0, 0.375, 1.0, 0.125, 0.5, 0.375, 0.5, 0.375, 0.75, 0.125, 0.75, 0.625, 0.5, 0.875, 0.5, 0.875, 0.75, 0.625, 0.75])
me_cube_035.use_remesh_fix_poles = True
me_cube_035.use_remesh_preserve_attributes = False
me_cube_035.use_mirror_vertex_groups = False
me_cube_035.update()
me_cube_034 = bpy.data.meshes.new('Cube.034')
me_cube_034.from_pydata([(185.0, 0.7665, 0.0), (185.0, 0.7665, 2.0), (185.0, 2.767, 0.0), (185.0, 2.767, 2.0), (187.0, 0.7665, 0.0), (187.0, 0.7665, 2.0), (187.0, 2.767, 0.0), (187.0, 2.767, 2.0)], [], [(0, 1, 3, 2), (2, 3, 7, 6), (6, 7, 5, 4), (4, 5, 1, 0), (2, 6, 4, 0), (7, 3, 1, 5)])
_uv = me_cube_034.uv_layers.new(name='UVMap')
_uv.uv.foreach_set('vector', [0.375, 0.0, 0.625, 0.0, 0.625, 0.25, 0.375, 0.25, 0.375, 0.25, 0.625, 0.25, 0.625, 0.5, 0.375, 0.5, 0.375, 0.5, 0.625, 0.5, 0.625, 0.75, 0.375, 0.75, 0.375, 0.75, 0.625, 0.75, 0.625, 1.0, 0.375, 1.0, 0.125, 0.5, 0.375, 0.5, 0.375, 0.75, 0.125, 0.75, 0.625, 0.5, 0.875, 0.5, 0.875, 0.75, 0.625, 0.75])
me_cube_034.use_remesh_fix_poles = True
me_cube_034.use_remesh_preserve_attributes = False
me_cube_034.use_mirror_vertex_groups = False
me_cube_034.update()
me_cube_033 = bpy.data.meshes.new('Cube.033')
me_cube_033.from_pydata([(240.7, 0.7665, 0.0), (240.7, 0.7665, 2.0), (240.7, 2.767, 0.0), (240.7, 2.767, 2.0), (242.7, 0.7665, 0.0), (242.7, 0.7665, 2.0), (242.7, 2.767, 0.0), (242.7, 2.767, 2.0)], [], [(0, 1, 3, 2), (2, 3, 7, 6), (6, 7, 5, 4), (4, 5, 1, 0), (2, 6, 4, 0), (7, 3, 1, 5)])
_uv = me_cube_033.uv_layers.new(name='UVMap')
_uv.uv.foreach_set('vector', [0.375, 0.0, 0.625, 0.0, 0.625, 0.25, 0.375, 0.25, 0.375, 0.25, 0.625, 0.25, 0.625, 0.5, 0.375, 0.5, 0.375, 0.5, 0.625, 0.5, 0.625, 0.75, 0.375, 0.75, 0.375, 0.75, 0.625, 0.75, 0.625, 1.0, 0.375, 1.0, 0.125, 0.5, 0.375, 0.5, 0.375, 0.75, 0.125, 0.75, 0.625, 0.5, 0.875, 0.5, 0.875, 0.75, 0.625, 0.75])
me_cube_033.use_remesh_fix_poles = True
me_cube_033.use_remesh_preserve_attributes = False
me_cube_033.use_mirror_vertex_groups = False
me_cube_033.update()
me_cube_032 = bpy.data.meshes.new('Cube.032')
me_cube_032.from_pydata([(11.29, 6.825, 2.895), (11.29, 6.825, 4.895), (11.29, 8.825, 2.895), (11.29, 8.825, 4.895), (13.29, 6.825, 2.895), (13.29, 6.825, 4.895), (13.29, 8.825, 2.895), (13.29, 8.825, 4.895)], [], [(0, 1, 3, 2), (2, 3, 7, 6), (6, 7, 5, 4), (4, 5, 1, 0), (2, 6, 4, 0), (7, 3, 1, 5)])
_uv = me_cube_032.uv_layers.new(name='UVMap')
_uv.uv.foreach_set('vector', [0.375, 0.0, 0.625, 0.0, 0.625, 0.25, 0.375, 0.25, 0.375, 0.25, 0.625, 0.25, 0.625, 0.5, 0.375, 0.5, 0.375, 0.5, 0.625, 0.5, 0.625, 0.75, 0.375, 0.75, 0.375, 0.75, 0.625, 0.75, 0.625, 1.0, 0.375, 1.0, 0.125, 0.5, 0.375, 0.5, 0.375, 0.75, 0.125, 0.75, 0.625, 0.5, 0.875, 0.5, 0.875, 0.75, 0.625, 0.75])
me_cube_032.use_remesh_fix_poles = True
me_cube_032.use_remesh_preserve_attributes = False
me_cube_032.use_mirror_vertex_groups = False
me_cube_032.update()
me_cube_031 = bpy.data.meshes.new('Cube.031')
me_cube_031.from_pydata([(39.36, -8.833, -2.164), (39.36, -8.833, -0.1636), (39.36, -6.833, -2.164), (39.36, -6.833, -0.1636), (41.36, -8.833, -2.164), (41.36, -8.833, -0.1636), (41.36, -6.833, -2.164), (41.36, -6.833, -0.1636)], [], [(0, 1, 3, 2), (2, 3, 7, 6), (6, 7, 5, 4), (4, 5, 1, 0), (2, 6, 4, 0), (7, 3, 1, 5)])
_uv = me_cube_031.uv_layers.new(name='UVMap')
_uv.uv.foreach_set('vector', [0.375, 0.0, 0.625, 0.0, 0.625, 0.25, 0.375, 0.25, 0.375, 0.25, 0.625, 0.25, 0.625, 0.5, 0.375, 0.5, 0.375, 0.5, 0.625, 0.5, 0.625, 0.75, 0.375, 0.75, 0.375, 0.75, 0.625, 0.75, 0.625, 1.0, 0.375, 1.0, 0.125, 0.5, 0.375, 0.5, 0.375, 0.75, 0.125, 0.75, 0.625, 0.5, 0.875, 0.5, 0.875, 0.75, 0.625, 0.75])
me_cube_031.use_remesh_fix_poles = True
me_cube_031.use_remesh_preserve_attributes = False
me_cube_031.use_mirror_vertex_groups = False
me_cube_031.update()
me_cube_030 = bpy.data.meshes.new('Cube.030')
me_cube_030.from_pydata([(-9.675, 64.92, 4.109), (-9.675, 64.92, 6.109), (-9.675, 66.92, 4.109), (-9.675, 66.92, 6.109), (-7.675, 64.92, 4.109), (-7.675, 64.92, 6.109), (-7.675, 66.92, 4.109), (-7.675, 66.92, 6.109)], [], [(0, 1, 3, 2), (2, 3, 7, 6), (6, 7, 5, 4), (4, 5, 1, 0), (2, 6, 4, 0), (7, 3, 1, 5)])
_uv = me_cube_030.uv_layers.new(name='UVMap')
_uv.uv.foreach_set('vector', [0.375, 0.0, 0.625, 0.0, 0.625, 0.25, 0.375, 0.25, 0.375, 0.25, 0.625, 0.25, 0.625, 0.5, 0.375, 0.5, 0.375, 0.5, 0.625, 0.5, 0.625, 0.75, 0.375, 0.75, 0.375, 0.75, 0.625, 0.75, 0.625, 1.0, 0.375, 1.0, 0.125, 0.5, 0.375, 0.5, 0.375, 0.75, 0.125, 0.75, 0.625, 0.5, 0.875, 0.5, 0.875, 0.75, 0.625, 0.75])
me_cube_030.use_remesh_fix_poles = True
me_cube_030.use_remesh_preserve_attributes = False
me_cube_030.use_mirror_vertex_groups = False
me_cube_030.update()
me_cube_029 = bpy.data.meshes.new('Cube.029')
me_cube_029.from_pydata([(-9.675, 83.12, 4.109), (-9.675, 83.12, 6.109), (-9.675, 85.12, 4.109), (-9.675, 85.12, 6.109), (-7.675, 83.12, 4.109), (-7.675, 83.12, 6.109), (-7.675, 85.12, 4.109), (-7.675, 85.12, 6.109)], [], [(0, 1, 3, 2), (2, 3, 7, 6), (6, 7, 5, 4), (4, 5, 1, 0), (2, 6, 4, 0), (7, 3, 1, 5)])
_uv = me_cube_029.uv_layers.new(name='UVMap')
_uv.uv.foreach_set('vector', [0.375, 0.0, 0.625, 0.0, 0.625, 0.25, 0.375, 0.25, 0.375, 0.25, 0.625, 0.25, 0.625, 0.5, 0.375, 0.5, 0.375, 0.5, 0.625, 0.5, 0.625, 0.75, 0.375, 0.75, 0.375, 0.75, 0.625, 0.75, 0.625, 1.0, 0.375, 1.0, 0.125, 0.5, 0.375, 0.5, 0.375, 0.75, 0.125, 0.75, 0.625, 0.5, 0.875, 0.5, 0.875, 0.75, 0.625, 0.75])
me_cube_029.use_remesh_fix_poles = True
me_cube_029.use_remesh_preserve_attributes = False
me_cube_029.use_mirror_vertex_groups = False
me_cube_029.update()
me_cube_044 = bpy.data.meshes.new('Cube.044')
me_cube_044.from_pydata([(-34.81, 101.9, 4.109), (-34.81, 101.9, 6.109), (-34.81, 103.9, 4.109), (-34.81, 103.9, 6.109), (-32.81, 101.9, 4.109), (-32.81, 101.9, 6.109), (-32.81, 103.9, 4.109), (-32.81, 103.9, 6.109)], [], [(0, 1, 3, 2), (2, 3, 7, 6), (6, 7, 5, 4), (4, 5, 1, 0), (2, 6, 4, 0), (7, 3, 1, 5)])
_uv = me_cube_044.uv_layers.new(name='UVMap')
_uv.uv.foreach_set('vector', [0.375, 0.0, 0.625, 0.0, 0.625, 0.25, 0.375, 0.25, 0.375, 0.25, 0.625, 0.25, 0.625, 0.5, 0.375, 0.5, 0.375, 0.5, 0.625, 0.5, 0.625, 0.75, 0.375, 0.75, 0.375, 0.75, 0.625, 0.75, 0.625, 1.0, 0.375, 1.0, 0.125, 0.5, 0.375, 0.5, 0.375, 0.75, 0.125, 0.75, 0.625, 0.5, 0.875, 0.5, 0.875, 0.75, 0.625, 0.75])
me_cube_044.use_remesh_fix_poles = True
me_cube_044.use_remesh_preserve_attributes = False
me_cube_044.use_mirror_vertex_groups = False
me_cube_044.update()
me_cube_043 = bpy.data.meshes.new('Cube.043')
me_cube_043.from_pydata([(-34.81, 83.7, 4.109), (-34.81, 83.7, 6.109), (-34.81, 85.7, 4.109), (-34.81, 85.7, 6.109), (-32.81, 83.7, 4.109), (-32.81, 83.7, 6.109), (-32.81, 85.7, 4.109), (-32.81, 85.7, 6.109)], [], [(0, 1, 3, 2), (2, 3, 7, 6), (6, 7, 5, 4), (4, 5, 1, 0), (2, 6, 4, 0), (7, 3, 1, 5)])
_uv = me_cube_043.uv_layers.new(name='UVMap')
_uv.uv.foreach_set('vector', [0.375, 0.0, 0.625, 0.0, 0.625, 0.25, 0.375, 0.25, 0.375, 0.25, 0.625, 0.25, 0.625, 0.5, 0.375, 0.5, 0.375, 0.5, 0.625, 0.5, 0.625, 0.75, 0.375, 0.75, 0.375, 0.75, 0.625, 0.75, 0.625, 1.0, 0.375, 1.0, 0.125, 0.5, 0.375, 0.5, 0.375, 0.75, 0.125, 0.75, 0.625, 0.5, 0.875, 0.5, 0.875, 0.75, 0.625, 0.75])
me_cube_043.use_remesh_fix_poles = True
me_cube_043.use_remesh_preserve_attributes = False
me_cube_043.use_mirror_vertex_groups = False
me_cube_043.update()
me_cube_042 = bpy.data.meshes.new('Cube.042')
me_cube_042.from_pydata([(80.74, -10.79, -9.62), (80.74, -10.79, -7.62), (80.74, -8.785, -9.62), (80.74, -8.785, -7.62), (82.74, -10.79, -9.62), (82.74, -10.79, -7.62), (82.74, -8.785, -9.62), (82.74, -8.785, -7.62)], [], [(0, 1, 3, 2), (2, 3, 7, 6), (6, 7, 5, 4), (4, 5, 1, 0), (2, 6, 4, 0), (7, 3, 1, 5)])
_uv = me_cube_042.uv_layers.new(name='UVMap')
_uv.uv.foreach_set('vector', [0.375, 0.0, 0.625, 0.0, 0.625, 0.25, 0.375, 0.25, 0.375, 0.25, 0.625, 0.25, 0.625, 0.5, 0.375, 0.5, 0.375, 0.5, 0.625, 0.5, 0.625, 0.75, 0.375, 0.75, 0.375, 0.75, 0.625, 0.75, 0.625, 1.0, 0.375, 1.0, 0.125, 0.5, 0.375, 0.5, 0.375, 0.75, 0.125, 0.75, 0.625, 0.5, 0.875, 0.5, 0.875, 0.75, 0.625, 0.75])
me_cube_042.use_remesh_fix_poles = True
me_cube_042.use_remesh_preserve_attributes = False
me_cube_042.use_mirror_vertex_groups = False
me_cube_042.update()
me_cube_041 = bpy.data.meshes.new('Cube.041')
me_cube_041.from_pydata([(-30.1, 8.777, 10.35), (-30.1, 8.777, 12.35), (-30.1, 10.78, 10.35), (-30.1, 10.78, 12.35), (-28.1, 8.777, 10.35), (-28.1, 8.777, 12.35), (-28.1, 10.78, 10.35), (-28.1, 10.78, 12.35)], [], [(0, 1, 3, 2), (2, 3, 7, 6), (6, 7, 5, 4), (4, 5, 1, 0), (2, 6, 4, 0), (7, 3, 1, 5)])
_uv = me_cube_041.uv_layers.new(name='UVMap')
_uv.uv.foreach_set('vector', [0.375, 0.0, 0.625, 0.0, 0.625, 0.25, 0.375, 0.25, 0.375, 0.25, 0.625, 0.25, 0.625, 0.5, 0.375, 0.5, 0.375, 0.5, 0.625, 0.5, 0.625, 0.75, 0.375, 0.75, 0.375, 0.75, 0.625, 0.75, 0.625, 1.0, 0.375, 1.0, 0.125, 0.5, 0.375, 0.5, 0.375, 0.75, 0.125, 0.75, 0.625, 0.5, 0.875, 0.5, 0.875, 0.75, 0.625, 0.75])
me_cube_041.use_remesh_fix_poles = True
me_cube_041.use_remesh_preserve_attributes = False
me_cube_041.use_mirror_vertex_groups = False
me_cube_041.update()
me_cube_040 = bpy.data.meshes.new('Cube.040')
me_cube_040.from_pydata([(294.2, 5.827, 0.0), (294.2, 5.827, 2.0), (294.2, 7.827, 0.0), (294.2, 7.827, 2.0), (296.2, 5.827, 0.0), (296.2, 5.827, 2.0), (296.2, 7.827, 0.0), (296.2, 7.827, 2.0)], [], [(0, 1, 3, 2), (2, 3, 7, 6), (6, 7, 5, 4), (4, 5, 1, 0), (2, 6, 4, 0), (7, 3, 1, 5)])
_uv = me_cube_040.uv_layers.new(name='UVMap')
_uv.uv.foreach_set('vector', [0.375, 0.0, 0.625, 0.0, 0.625, 0.25, 0.375, 0.25, 0.375, 0.25, 0.625, 0.25, 0.625, 0.5, 0.375, 0.5, 0.375, 0.5, 0.625, 0.5, 0.625, 0.75, 0.375, 0.75, 0.375, 0.75, 0.625, 0.75, 0.625, 1.0, 0.375, 1.0, 0.125, 0.5, 0.375, 0.5, 0.375, 0.75, 0.125, 0.75, 0.625, 0.5, 0.875, 0.5, 0.875, 0.75, 0.625, 0.75])
me_cube_040.use_remesh_fix_poles = True
me_cube_040.use_remesh_preserve_attributes = False
me_cube_040.use_mirror_vertex_groups = False
me_cube_040.update()
me_cube_039 = bpy.data.meshes.new('Cube.039')
me_cube_039.from_pydata([(238.5, 5.827, 0.0), (238.5, 5.827, 2.0), (238.5, 7.827, 0.0), (238.5, 7.827, 2.0), (240.5, 5.827, 0.0), (240.5, 5.827, 2.0), (240.5, 7.827, 0.0), (240.5, 7.827, 2.0)], [], [(0, 1, 3, 2), (2, 3, 7, 6), (6, 7, 5, 4), (4, 5, 1, 0), (2, 6, 4, 0), (7, 3, 1, 5)])
_uv = me_cube_039.uv_layers.new(name='UVMap')
_uv.uv.foreach_set('vector', [0.375, 0.0, 0.625, 0.0, 0.625, 0.25, 0.375, 0.25, 0.375, 0.25, 0.625, 0.25, 0.625, 0.5, 0.375, 0.5, 0.375, 0.5, 0.625, 0.5, 0.625, 0.75, 0.375, 0.75, 0.375, 0.75, 0.625, 0.75, 0.625, 1.0, 0.375, 1.0, 0.125, 0.5, 0.375, 0.5, 0.375, 0.75, 0.125, 0.75, 0.625, 0.5, 0.875, 0.5, 0.875, 0.75, 0.625, 0.75])
me_cube_039.use_remesh_fix_poles = True
me_cube_039.use_remesh_preserve_attributes = False
me_cube_039.use_mirror_vertex_groups = False
me_cube_039.update()
me_cube_038 = bpy.data.meshes.new('Cube.038')
me_cube_038.from_pydata([(-111.3, 8.777, 0.0), (-111.3, 8.777, 2.0), (-111.3, 10.78, 0.0), (-111.3, 10.78, 2.0), (-109.3, 8.777, 0.0), (-109.3, 8.777, 2.0), (-109.3, 10.78, 0.0), (-109.3, 10.78, 2.0)], [], [(0, 1, 3, 2), (2, 3, 7, 6), (6, 7, 5, 4), (4, 5, 1, 0), (2, 6, 4, 0), (7, 3, 1, 5)])
_uv = me_cube_038.uv_layers.new(name='UVMap')
_uv.uv.foreach_set('vector', [0.375, 0.0, 0.625, 0.0, 0.625, 0.25, 0.375, 0.25, 0.375, 0.25, 0.625, 0.25, 0.625, 0.5, 0.375, 0.5, 0.375, 0.5, 0.625, 0.5, 0.625, 0.75, 0.375, 0.75, 0.375, 0.75, 0.625, 0.75, 0.625, 1.0, 0.375, 1.0, 0.125, 0.5, 0.375, 0.5, 0.375, 0.75, 0.125, 0.75, 0.625, 0.5, 0.875, 0.5, 0.875, 0.75, 0.625, 0.75])
me_cube_038.use_remesh_fix_poles = True
me_cube_038.use_remesh_preserve_attributes = False
me_cube_038.use_mirror_vertex_groups = False
me_cube_038.update()
me_cube_037 = bpy.data.meshes.new('Cube.037')
me_cube_037.from_pydata([(-84.49, 8.777, 0.0), (-84.49, 8.777, 2.0), (-84.49, 10.78, 0.0), (-84.49, 10.78, 2.0), (-82.49, 8.777, 0.0), (-82.49, 8.777, 2.0), (-82.49, 10.78, 0.0), (-82.49, 10.78, 2.0)], [], [(0, 1, 3, 2), (2, 3, 7, 6), (6, 7, 5, 4), (4, 5, 1, 0), (2, 6, 4, 0), (7, 3, 1, 5)])
_uv = me_cube_037.uv_layers.new(name='UVMap')
_uv.uv.foreach_set('vector', [0.375, 0.0, 0.625, 0.0, 0.625, 0.25, 0.375, 0.25, 0.375, 0.25, 0.625, 0.25, 0.625, 0.5, 0.375, 0.5, 0.375, 0.5, 0.625, 0.5, 0.625, 0.75, 0.375, 0.75, 0.375, 0.75, 0.625, 0.75, 0.625, 1.0, 0.375, 1.0, 0.125, 0.5, 0.375, 0.5, 0.375, 0.75, 0.125, 0.75, 0.625, 0.5, 0.875, 0.5, 0.875, 0.75, 0.625, 0.75])
me_cube_037.use_remesh_fix_poles = True
me_cube_037.use_remesh_preserve_attributes = False
me_cube_037.use_mirror_vertex_groups = False
me_cube_037.update()

# ---- objects
ob_light = bpy.data.objects.new('Light', light_light)
ob_camera = bpy.data.objects.new('Camera', cam_camera)
ob_plane = bpy.data.objects.new('Plane', me_plane)
ob_plane_001 = bpy.data.objects.new('Plane.001', me_plane_001)
ob_plane_002 = bpy.data.objects.new('Plane.002', me_plane_002)
ob_plane_003 = bpy.data.objects.new('Plane.003', me_plane_003)
ob_camera_001 = bpy.data.objects.new('Camera.001', cam_camera_001)
ob_light_001 = bpy.data.objects.new('Light.001', light_light_001)
ob_plane_006 = bpy.data.objects.new('Plane.006', me_plane_006)
ob_plane_008 = bpy.data.objects.new('Plane.008', me_plane_008)
ob_plane_010 = bpy.data.objects.new('Plane.010', me_plane_010)
ob_plane_004 = bpy.data.objects.new('Plane.004', me_plane_012)
ob_plane_005 = bpy.data.objects.new('Plane.005', me_plane_013)
ob_cube = bpy.data.objects.new('Cube', me_cube_001)
ob_cube_001 = bpy.data.objects.new('Cube.001', me_cube_002)
ob_cube_002 = bpy.data.objects.new('Cube.002', me_cube_003)
ob_cube_003 = bpy.data.objects.new('Cube.003', me_cube_004)
ob_cube_004 = bpy.data.objects.new('Cube.004', me_cube_005)
ob_cube_005 = bpy.data.objects.new('Cube.005', me_cube_006)
ob_plane_007 = bpy.data.objects.new('Plane.007', me_plane_014)
ob_cube_006 = bpy.data.objects.new('Cube.006', me_cube_007)
ob_cube_007 = bpy.data.objects.new('Cube.007', me_cube_008)
ob_cube_008 = bpy.data.objects.new('Cube.008', me_cube_009)
ob_cube_009 = bpy.data.objects.new('Cube.009', me_cube_010)
ob_cube_010 = bpy.data.objects.new('Cube.010', me_cube_011)
ob_cube_011 = bpy.data.objects.new('Cube.011', me_cube_012)
ob_cube_019 = bpy.data.objects.new('Cube.019', me_cube_020)
ob_cube_018 = bpy.data.objects.new('Cube.018', me_cube_019)
ob_cube_017 = bpy.data.objects.new('Cube.017', me_cube_018)
ob_cube_016 = bpy.data.objects.new('Cube.016', me_cube_017)
ob_cube_015 = bpy.data.objects.new('Cube.015', me_cube_016)
ob_cube_014 = bpy.data.objects.new('Cube.014', me_cube_015)
ob_cube_013 = bpy.data.objects.new('Cube.013', me_cube_014)
ob_cube_012 = bpy.data.objects.new('Cube.012', me_cube_013)
ob_cube_027 = bpy.data.objects.new('Cube.027', me_cube_028)
ob_cube_026 = bpy.data.objects.new('Cube.026', me_cube_027)
ob_cube_025 = bpy.data.objects.new('Cube.025', me_cube_026)
ob_cube_024 = bpy.data.objects.new('Cube.024', me_cube_025)
ob_cube_023 = bpy.data.objects.new('Cube.023', me_cube_024)
ob_cube_022 = bpy.data.objects.new('Cube.022', me_cube_023)
ob_cube_021 = bpy.data.objects.new('Cube.021', me_cube_022)
ob_cube_020 = bpy.data.objects.new('Cube.020', me_cube_021)
ob_cube_035 = bpy.data.objects.new('Cube.035', me_cube_036)
ob_cube_034 = bpy.data.objects.new('Cube.034', me_cube_035)
ob_cube_033 = bpy.data.objects.new('Cube.033', me_cube_034)
ob_cube_032 = bpy.data.objects.new('Cube.032', me_cube_033)
ob_cube_031 = bpy.data.objects.new('Cube.031', me_cube_032)
ob_cube_030 = bpy.data.objects.new('Cube.030', me_cube_031)
ob_cube_029 = bpy.data.objects.new('Cube.029', me_cube_030)
ob_cube_028 = bpy.data.objects.new('Cube.028', me_cube_029)
ob_cube_043 = bpy.data.objects.new('Cube.043', me_cube_044)
ob_cube_042 = bpy.data.objects.new('Cube.042', me_cube_043)
ob_cube_041 = bpy.data.objects.new('Cube.041', me_cube_042)
ob_cube_040 = bpy.data.objects.new('Cube.040', me_cube_041)
ob_cube_039 = bpy.data.objects.new('Cube.039', me_cube_040)
ob_cube_038 = bpy.data.objects.new('Cube.038', me_cube_039)
ob_cube_037 = bpy.data.objects.new('Cube.037', me_cube_038)
ob_cube_036 = bpy.data.objects.new('Cube.036', me_cube_037)

# ---- transforms, parenting, visibility, modifiers, constraints
ob_light.location = (4.076, 7.671, 5.904)
ob_light.rotation_euler = (0.6503, 0.05522, 1.866)
ob_light.lock_rotations_4d = False
ob_light.empty_display_type = 'ARROWS'
ob_light.color = (0.0, 0.0, 0.0, 0.0)
ob_light.lineart.crease_threshold = 0.0
ob_camera.location = (7.359, -6.926, 4.958)
ob_camera.rotation_euler = (1.109, 0.0, 0.8149)
ob_camera.lock_rotations_4d = False
ob_camera.empty_display_type = 'ARROWS'
ob_camera.color = (0.0, 0.0, 0.0, 0.0)
ob_camera.display_type = 'WIRE'
ob_camera.lineart.crease_threshold = 0.0
ob_plane.location = (0.0, 0.0, 0.0)
ob_plane.scale = (8.0, 8.0, 1.0)
ob_plane.lineart.crease_threshold = 0.0
ob_plane_001.location = (0.0, 0.0, 0.0)
ob_plane_001.scale = (8.0, 8.0, 1.0)
ob_plane_001.lineart.crease_threshold = 0.0
ob_plane_002.location = (0.0, 0.0, 0.0)
ob_plane_002.scale = (8.0, 8.0, 1.0)
ob_plane_002.lineart.crease_threshold = 0.0
ob_plane_003.location = (0.0, 0.0, 0.0)
ob_plane_003.scale = (8.0, 8.0, 1.0)
ob_plane_003.lineart.crease_threshold = 0.0
ob_camera_001.location = (7.359, -6.926, 4.958)
ob_camera_001.rotation_euler = (1.109, 0.0, 0.8149)
ob_camera_001.lock_rotations_4d = False
ob_camera_001.empty_display_type = 'ARROWS'
ob_camera_001.color = (0.0, 0.0, 0.0, 0.0)
ob_camera_001.display_type = 'WIRE'
ob_camera_001.lineart.crease_threshold = 0.0
ob_light_001.location = (4.076, 7.671, 5.904)
ob_light_001.rotation_euler = (0.6503, 0.05522, 1.866)
ob_light_001.lock_rotations_4d = False
ob_light_001.empty_display_type = 'ARROWS'
ob_light_001.color = (0.0, 0.0, 0.0, 0.0)
ob_light_001.lineart.crease_threshold = 0.0
ob_plane_006.location = (0.0, 6.666, 0.0)
ob_plane_006.scale = (8.0, 8.0, 1.0)
ob_plane_006.lineart.crease_threshold = 0.0
ob_plane_008.location = (0.0, 0.0, 0.0)
ob_plane_008.scale = (8.0, 8.0, 1.0)
ob_plane_008.lineart.crease_threshold = 0.0
ob_plane_010.location = (0.0, 0.0, 0.0)
ob_plane_010.scale = (8.0, 8.0, 1.0)
ob_plane_010.lineart.crease_threshold = 0.0
ob_plane_004.location = (0.0, 0.0, 0.0)
ob_plane_004.scale = (8.0, 8.0, 1.0)
ob_plane_004.lineart.crease_threshold = 0.0
ob_plane_005.location = (0.0, 0.0, 0.0)
ob_plane_005.scale = (8.0, 8.0, 1.0)
ob_plane_005.lineart.crease_threshold = 0.0
ob_cube.location = (3.815e-06, -0.6642, -1.907e-06)
ob_cube.rotation_euler = (0.0, -0.4466, 0.0)
ob_cube.scale = (8.837, 1.0, 0.2861)
ob_cube.lineart.crease_threshold = 0.0
ob_cube_001.location = (0.0, 6.666, 0.0)
ob_cube_001.scale = (0.5, 0.5, 1.5)
ob_cube_001.lineart.crease_threshold = 0.0
ob_cube_002.location = (0.0, -0.6642, 0.0)
ob_cube_002.scale = (1.467, 1.0, 0.3175)
ob_cube_002.lineart.crease_threshold = 0.0
ob_cube_003.location = (3.815e-06, -0.6642, -1.907e-06)
ob_cube_003.rotation_euler = (0.0, -0.4466, 0.0)
ob_cube_003.scale = (8.837, 1.0, 0.2861)
ob_cube_003.lineart.crease_threshold = 0.0
ob_cube_004.location = (-1.907e-06, 6.666, 0.0)
ob_cube_004.scale = (0.3509, 9.615, 4.271)
ob_cube_004.lineart.crease_threshold = 0.0
ob_cube_005.location = (0.0, 6.666, 0.0)
ob_cube_005.scale = (0.3509, 9.615, 4.271)
ob_cube_005.lineart.crease_threshold = 0.0
ob_plane_007.location = (-1.907e-06, -4.277, 2.98e-08)
ob_plane_007.scale = (5.893, -64.04, 1.0)
ob_plane_007.lineart.crease_threshold = 0.0
ob_cube_006.location = (1.907e-06, 6.666, 0.0)
ob_cube_006.rotation_euler = (0.0, -0.0, 1.571)
ob_cube_006.scale = (0.3509, 4.967, 4.271)
ob_cube_006.lineart.crease_threshold = 0.0
ob_cube_007.location = (1.907e-06, 6.666, 0.0)
ob_cube_007.rotation_euler = (0.0, -0.0, 1.571)
ob_cube_007.scale = (0.3509, 4.967, 4.271)
ob_cube_007.lineart.crease_threshold = 0.0
ob_cube_008.location = (0.0, 6.666, 9.537e-07)
ob_cube_008.rotation_euler = (0.0, -0.9549, 0.0)
ob_cube_008.scale = (0.3509, 9.615, 2.751)
ob_cube_008.lineart.crease_threshold = 0.0
ob_cube_009.location = (0.0, 6.666, -1.907e-06)
ob_cube_009.rotation_euler = (0.0, -0.9549, 3.142)
ob_cube_009.scale = (0.3509, 9.615, 2.751)
ob_cube_009.lineart.crease_threshold = 0.0
ob_cube_010.location = (-3.815e-06, 6.666, 9.537e-07)
ob_cube_010.scale = (1.0, 1.0, 1.979)
ob_cube_010.lineart.crease_threshold = 0.0
ob_cube_011.location = (-3.815e-06, 6.666, 9.537e-07)
ob_cube_011.scale = (1.0, 1.0, 1.979)
ob_cube_011.lineart.crease_threshold = 0.0
ob_cube_019.location = (0.0, 6.666, 0.0)
ob_cube_019.scale = (0.3509, 9.615, 4.271)
ob_cube_019.lineart.crease_threshold = 0.0
ob_cube_018.location = (0.0, 6.666, 0.0)
ob_cube_018.scale = (0.3509, 9.615, 4.271)
ob_cube_018.lineart.crease_threshold = 0.0
ob_cube_017.location = (4.768e-07, 6.666, 0.0)
ob_cube_017.rotation_euler = (0.0, -0.0, 1.571)
ob_cube_017.scale = (0.3509, 4.967, 4.271)
ob_cube_017.lineart.crease_threshold = 0.0
ob_cube_016.location = (0.0, 6.666, 0.0)
ob_cube_016.rotation_euler = (0.0, -0.0, 1.571)
ob_cube_016.scale = (0.3509, 4.967, 4.271)
ob_cube_016.lineart.crease_threshold = 0.0
ob_cube_015.location = (-4.768e-07, 6.666, 0.0)
ob_cube_015.rotation_euler = (0.0, -0.9549, 0.0)
ob_cube_015.scale = (0.3509, 9.615, 2.751)
ob_cube_015.lineart.crease_threshold = 0.0
ob_cube_014.location = (-9.537e-07, 6.666, 9.537e-07)
ob_cube_014.rotation_euler = (0.0, -0.9549, 3.142)
ob_cube_014.scale = (0.3509, 9.615, 2.751)
ob_cube_014.lineart.crease_threshold = 0.0
ob_cube_013.location = (0.0, 6.666, 9.537e-07)
ob_cube_013.scale = (1.0, 1.0, 1.979)
ob_cube_013.lineart.crease_threshold = 0.0
ob_cube_012.location = (0.0, 6.666, 9.537e-07)
ob_cube_012.scale = (1.0, 1.0, 1.979)
ob_cube_012.lineart.crease_threshold = 0.0
ob_cube_027.location = (0.0, 6.666, 9.537e-07)
ob_cube_027.scale = (1.0, 1.0, 1.979)
ob_cube_027.lineart.crease_threshold = 0.0
ob_cube_026.location = (0.0, 6.666, 9.537e-07)
ob_cube_026.scale = (1.0, 1.0, 1.979)
ob_cube_026.lineart.crease_threshold = 0.0
ob_cube_025.location = (0.0, 6.666, -9.537e-07)
ob_cube_025.rotation_euler = (0.0, -0.9549, 3.142)
ob_cube_025.scale = (0.3509, 9.615, 2.751)
ob_cube_025.lineart.crease_threshold = 0.0
ob_cube_024.location = (0.0, 6.666, 0.0)
ob_cube_024.rotation_euler = (0.0, -0.9549, 0.0)
ob_cube_024.scale = (0.3509, 9.615, 2.751)
ob_cube_024.lineart.crease_threshold = 0.0
ob_cube_023.location = (3.815e-06, 6.666, 0.0)
ob_cube_023.rotation_euler = (0.0, -0.0, 1.571)
ob_cube_023.scale = (0.3509, 4.967, 4.271)
ob_cube_023.lineart.crease_threshold = 0.0
ob_cube_022.location = (1.907e-06, 6.666, 0.0)
ob_cube_022.rotation_euler = (0.0, -0.0, 1.571)
ob_cube_022.scale = (0.3509, 4.967, 4.271)
ob_cube_022.lineart.crease_threshold = 0.0
ob_cube_021.location = (0.0, 6.666, 0.0)
ob_cube_021.scale = (0.3509, 9.615, 4.271)
ob_cube_021.lineart.crease_threshold = 0.0
ob_cube_020.location = (1.907e-06, 6.666, 0.0)
ob_cube_020.scale = (0.3509, 9.615, 4.271)
ob_cube_020.lineart.crease_threshold = 0.0
ob_cube_035.location = (0.0, 6.666, 0.0)
ob_cube_035.scale = (0.3509, 9.615, 4.271)
ob_cube_035.lineart.crease_threshold = 0.0
ob_cube_034.location = (0.0, 6.666, 0.0)
ob_cube_034.scale = (0.3509, 9.615, 4.271)
ob_cube_034.lineart.crease_threshold = 0.0
ob_cube_033.location = (4.768e-07, 6.666, 0.0)
ob_cube_033.rotation_euler = (0.0, -0.0, 1.571)
ob_cube_033.scale = (0.3509, 4.967, 4.271)
ob_cube_033.lineart.crease_threshold = 0.0
ob_cube_032.location = (4.768e-07, 6.666, 0.0)
ob_cube_032.rotation_euler = (0.0, -0.0, 1.571)
ob_cube_032.scale = (0.3509, 4.967, 4.271)
ob_cube_032.lineart.crease_threshold = 0.0
ob_cube_031.location = (2.384e-07, 6.666, 0.0)
ob_cube_031.rotation_euler = (0.0, -0.9549, 0.0)
ob_cube_031.scale = (0.3509, 9.615, 2.751)
ob_cube_031.lineart.crease_threshold = 0.0
ob_cube_030.location = (0.0, 6.666, -9.537e-07)
ob_cube_030.rotation_euler = (0.0, -0.9549, 3.142)
ob_cube_030.scale = (0.3509, 9.615, 2.751)
ob_cube_030.lineart.crease_threshold = 0.0
ob_cube_029.location = (-9.537e-07, 6.666, 9.537e-07)
ob_cube_029.scale = (1.0, 1.0, 1.979)
ob_cube_029.lineart.crease_threshold = 0.0
ob_cube_028.location = (-9.537e-07, 6.666, 9.537e-07)
ob_cube_028.scale = (1.0, 1.0, 1.979)
ob_cube_028.lineart.crease_threshold = 0.0
ob_cube_043.location = (0.0, 6.666, 9.537e-07)
ob_cube_043.scale = (1.0, 1.0, 1.979)
ob_cube_043.lineart.crease_threshold = 0.0
ob_cube_042.location = (0.0, 6.666, 9.537e-07)
ob_cube_042.scale = (1.0, 1.0, 1.979)
ob_cube_042.lineart.crease_threshold = 0.0
ob_cube_041.location = (3.815e-06, 6.666, 9.537e-07)
ob_cube_041.rotation_euler = (0.0, -0.9549, 3.142)
ob_cube_041.scale = (0.3509, 9.615, 2.751)
ob_cube_041.lineart.crease_threshold = 0.0
ob_cube_040.location = (-1.907e-06, 6.666, -9.537e-07)
ob_cube_040.rotation_euler = (0.0, -0.9549, 0.0)
ob_cube_040.scale = (0.3509, 9.615, 2.751)
ob_cube_040.lineart.crease_threshold = 0.0
ob_cube_039.location = (0.0, 6.666, 0.0)
ob_cube_039.rotation_euler = (0.0, -0.0, 1.571)
ob_cube_039.scale = (0.3509, 4.967, 4.271)
ob_cube_039.lineart.crease_threshold = 0.0
ob_cube_038.location = (1.907e-06, 6.666, 0.0)
ob_cube_038.rotation_euler = (0.0, -0.0, 1.571)
ob_cube_038.scale = (0.3509, 4.967, 4.271)
ob_cube_038.lineart.crease_threshold = 0.0
ob_cube_037.location = (0.0, 6.666, 0.0)
ob_cube_037.scale = (0.3509, 9.615, 4.271)
ob_cube_037.lineart.crease_threshold = 0.0
ob_cube_036.location = (1.907e-06, 6.666, 0.0)
ob_cube_036.scale = (0.3509, 9.615, 4.271)
ob_cube_036.lineart.crease_threshold = 0.0

# ---- collection membership
col_collection.objects.link(ob_light)
col_collection.objects.link(ob_camera)
col_collection.objects.link(ob_plane)
col_collection.objects.link(ob_plane_001)
col_collection.objects.link(ob_plane_002)
col_collection.objects.link(ob_plane_003)
col_collection.objects.link(ob_camera_001)
col_collection.objects.link(ob_light_001)
col_collection.objects.link(ob_plane_006)
col_collection.objects.link(ob_plane_008)
col_collection.objects.link(ob_plane_010)
col_collection.objects.link(ob_plane_004)
col_collection.objects.link(ob_plane_005)
col_collection.objects.link(ob_cube)
col_collection.objects.link(ob_cube_001)
col_collection.objects.link(ob_cube_002)
col_collection.objects.link(ob_cube_003)
col_collection.objects.link(ob_cube_004)
col_collection.objects.link(ob_cube_005)
col_collection.objects.link(ob_plane_007)
col_collection.objects.link(ob_cube_006)
col_collection.objects.link(ob_cube_007)
col_collection.objects.link(ob_cube_008)
col_collection.objects.link(ob_cube_009)
col_collection.objects.link(ob_cube_010)
col_collection.objects.link(ob_cube_011)
col_collection.objects.link(ob_cube_019)
col_collection.objects.link(ob_cube_018)
col_collection.objects.link(ob_cube_017)
col_collection.objects.link(ob_cube_016)
col_collection.objects.link(ob_cube_015)
col_collection.objects.link(ob_cube_014)
col_collection.objects.link(ob_cube_013)
col_collection.objects.link(ob_cube_012)
col_collection.objects.link(ob_cube_027)
col_collection.objects.link(ob_cube_026)
col_collection.objects.link(ob_cube_025)
col_collection.objects.link(ob_cube_024)
col_collection.objects.link(ob_cube_023)
col_collection.objects.link(ob_cube_022)
col_collection.objects.link(ob_cube_021)
col_collection.objects.link(ob_cube_020)
col_collection.objects.link(ob_cube_035)
col_collection.objects.link(ob_cube_034)
col_collection.objects.link(ob_cube_033)
col_collection.objects.link(ob_cube_032)
col_collection.objects.link(ob_cube_031)
col_collection.objects.link(ob_cube_030)
col_collection.objects.link(ob_cube_029)
col_collection.objects.link(ob_cube_028)
col_collection.objects.link(ob_cube_043)
col_collection.objects.link(ob_cube_042)
col_collection.objects.link(ob_cube_041)
col_collection.objects.link(ob_cube_040)
col_collection.objects.link(ob_cube_039)
col_collection.objects.link(ob_cube_038)
col_collection.objects.link(ob_cube_037)
col_collection.objects.link(ob_cube_036)

# ---- scene / render settings (as saved in the file)
scene.camera = ob_camera
scene.frame_start = 1; scene.frame_end = 250; scene.frame_set(1)
scene.render.engine = 'BLENDER_EEVEE_NEXT'
scene.cycles.use_denoising = False
scene.cycles.samples = 128
scene.cycles.sampling_pattern = 'TABULATED_SOBOL'
scene.cycles.use_adaptive_sampling = False
scene.cycles.use_light_tree = False
scene.view_settings.view_transform = 'Filmic'
bpy.context.view_layer.update()

